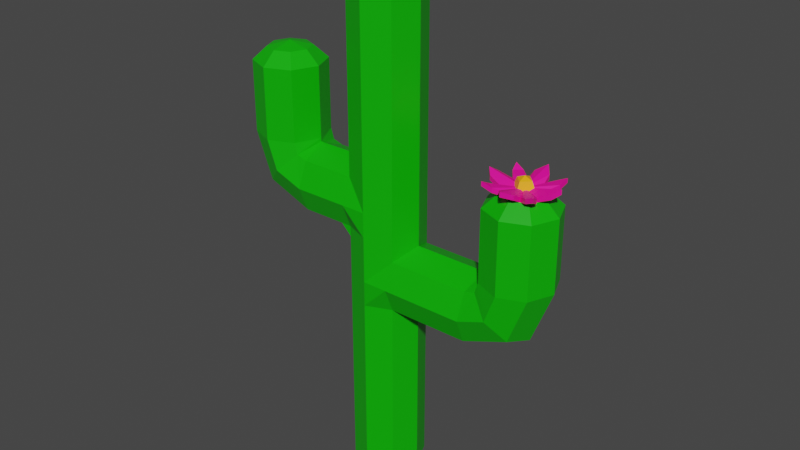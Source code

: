 # Source: cacti3.blend  (saved by Blender 2.83.19; exported with 4.5.12 LTS)
import bpy
from mathutils import Matrix  # noqa: F401  (used for matrix-valued properties, if any)

bpy.ops.wm.read_factory_settings(use_empty=True)
scene = bpy.context.scene
scene.name = 'Scene'

# ---- collections
col_collection = bpy.data.collections.new('Collection'); scene.collection.children.link(col_collection)

# ---- materials (node trees are filled in below, after node groups)
mat_material = bpy.data.materials.new('Material')
mat_material.alpha_threshold = 0.0
mat_material.use_transparent_shadow = False
mat_material.line_color = (0.0, 0.0, 0.0, 1.0)
mat_flowerleaves = bpy.data.materials.new('FlowerLeaves')
mat_flowerleaves.use_transparent_shadow = False
mat_flowerstem = bpy.data.materials.new('FlowerStem')
mat_flowerstem.use_transparent_shadow = False

# ---- material node trees
mat_material.use_nodes = True; mat_material.node_tree.nodes.clear()
_N = mat_material.node_tree.nodes; _L = mat_material.node_tree.links
n0 = _N.new('ShaderNodeOutputMaterial'); n0.name = 'Material Output'; n0.location = (300, 300)
n1 = _N.new('ShaderNodeBsdfPrincipled'); n1.name = 'Principled BSDF'; n1.location = (10, 300)
n1.distribution = 'GGX'
n1.subsurface_method = 'BURLEY'
n1.inputs[0].default_value = (0.003035, 0.4508, 0.0, 1.0)
n1.inputs[2].default_value = 0.4
n1.inputs[3].default_value = 1.45
n1.inputs[27].default_value = (0.0, 0.0, 0.0, 1.0)
n1.inputs[28].default_value = 1.0
_L.new(n1.outputs[0], n0.inputs[0])
n0.is_active_output = True
mat_flowerleaves.use_nodes = True; mat_flowerleaves.node_tree.nodes.clear()
_N = mat_flowerleaves.node_tree.nodes; _L = mat_flowerleaves.node_tree.links
n0 = _N.new('ShaderNodeBsdfPrincipled'); n0.name = 'Principled BSDF'; n0.location = (10, 300)
n0.distribution = 'GGX'
n0.subsurface_method = 'BURLEY'
n0.inputs[0].default_value = (1.0, 0.0009105, 0.305, 1.0)
n0.inputs[3].default_value = 1.45
n0.inputs[27].default_value = (0.0, 0.0, 0.0, 1.0)
n0.inputs[28].default_value = 1.0
n1 = _N.new('ShaderNodeOutputMaterial'); n1.name = 'Material Output'; n1.location = (300, 300)
_L.new(n0.outputs[0], n1.inputs[0])
n1.is_active_output = True
mat_flowerstem.use_nodes = True; mat_flowerstem.node_tree.nodes.clear()
_N = mat_flowerstem.node_tree.nodes; _L = mat_flowerstem.node_tree.links
n0 = _N.new('ShaderNodeBsdfPrincipled'); n0.name = 'Principled BSDF'; n0.location = (10, 300)
n0.distribution = 'GGX'
n0.subsurface_method = 'BURLEY'
n0.inputs[0].default_value = (1.0, 0.4072, 0.003035, 1.0)
n0.inputs[3].default_value = 1.45
n0.inputs[27].default_value = (0.0, 0.0, 0.0, 1.0)
n0.inputs[28].default_value = 1.0
n1 = _N.new('ShaderNodeOutputMaterial'); n1.name = 'Material Output'; n1.location = (300, 300)
_L.new(n0.outputs[0], n1.inputs[0])
n1.is_active_output = True

# ---- world
world_world = bpy.data.worlds.new('World'); scene.world = world_world
world_world.use_nodes = True; world_world.node_tree.nodes.clear()
_N = world_world.node_tree.nodes; _L = world_world.node_tree.links
n0 = _N.new('ShaderNodeOutputWorld'); n0.name = 'World Output'; n0.location = (300, 300)
n1 = _N.new('ShaderNodeBackground'); n1.name = 'Background'; n1.location = (10, 300)
n1.inputs[0].default_value = (0.05088, 0.05088, 0.05088, 1.0)
_L.new(n1.outputs[0], n0.inputs[0])
n0.is_active_output = True
world_world.color = (0.05088, 0.05088, 0.05088)
world_world.use_sun_shadow = False
world_world.sun_shadow_jitter_overblur = 0.0

# ---- meshes
me_circle = bpy.data.meshes.new('Circle')
me_circle.from_pydata([(0.0, 1.0, 0.0), (-0.7071, 0.7071, 0.0), (-1.0, -4.371e-08, 0.0), (-0.7071, -0.7071, 0.0), (8.742e-08, -1.0, 0.0), (0.7071, -0.7071, 0.0), (1.0, 1.192e-08, 0.0), (0.7071, 0.7071, 0.0), (-1.0, -4.371e-08, 5.0), (-0.7071, -0.7071, 5.0), (8.742e-08, -1.0, 5.0), (0.0, 1.0, 7.0), (-0.7071, -0.7071, 7.0), (8.742e-08, -1.0, 7.0), (0.7071, 0.7071, 7.0), (-0.7071, 0.7071, 5.0), (-1.748e-07, 1.0, 5.0), (1.0, -1.781e-07, 7.0), (0.7071, 0.7071, 5.0), (1.0, 1.311e-07, 5.0), (0.7071, -0.7071, 5.0), (3.0, -0.7071, 5.293), (-1.0, 1.0, 8.0), (-1.0, 0.7071, 8.707), (-1.0, -1.781e-07, 9.0), (-1.0, -0.7071, 8.707), (-1.0, -1.0, 8.0), (-1.0, -0.7071, 7.293), (-1.0, 0.7071, 7.293), (0.0, 1.0, 9.0), (-0.7071, 0.7071, 9.0), (-0.7071, -0.7071, 9.0), (8.742e-08, -1.0, 9.0), (0.7071, -0.7071, 9.0), (1.0, 1.192e-08, 9.0), (0.7071, 0.7071, 9.0), (0.0, 1.0, 14.0), (-0.7071, 0.7071, 14.0), (-1.0, -4.371e-08, 14.0), (-0.7071, -0.7071, 14.0), (8.742e-08, -1.0, 14.0), (0.7071, -0.7071, 14.0), (1.0, 1.192e-08, 14.0), (0.7071, 0.7071, 14.0), (2.98e-09, 0.6, 14.36), (-0.4243, 0.4243, 14.36), (-0.6, -2.623e-08, 14.36), (-0.4243, -0.4243, 14.36), (5.543e-08, -0.6, 14.36), (0.4243, -0.4243, 14.36), (0.6, 7.155e-09, 14.36), (0.4243, 0.4243, 14.36), (2.608e-08, 0.0, 14.5), (-0.7071, -0.9982, 8.0), (1.0, -8.307e-08, 8.0), (-0.7071, 0.9982, 8.0), (0.0, 1.0, 8.0), (0.7071, 0.7071, 8.0), (0.7071, -0.7071, 8.0), (8.742e-08, -1.0, 8.0), (-0.7071, -0.71, 8.704), (1.0, -3.557e-08, 8.704), (-0.7071, 0.71, 8.704), (0.7071, 0.7071, 8.704), (0.0, 1.0, 8.704), (0.7071, -0.7071, 8.704), (8.742e-08, -1.0, 8.704), (0.7071, -0.7071, 7.292), (0.0, 1.0, 7.292), (0.7071, 0.7071, 7.292), (1.0, -1.504e-07, 7.292), (-0.7071, -0.7074, 7.292), (-0.7071, 0.7074, 7.292), (8.742e-08, -1.0, 7.292), (3.0, 0.7071, 5.293), (3.0, 1.0, 6.0), (1.0, -1.0, 6.0), (1.0, -0.7071, 6.707), (3.0, 0.7071, 6.707), (1.0, 0.7071, 6.707), (1.0, 1.0, 6.0), (1.0, 0.7071, 5.293), (1.0, -0.7071, 5.293), (3.0, -0.7071, 6.707), (0.7071, -0.7071, 7.0), (3.0, -1.0, 6.0), (3.0, 1.311e-07, 5.0), (-0.7071, 0.7071, 7.0), (-1.0, -9.935e-08, 7.0), (3.0, -1.781e-07, 7.0), (0.7071, 0.9982, 6.0), (-1.0, -4.35e-09, 6.0), (0.7071, -0.9982, 6.0), (8.742e-08, -1.0, 6.0), (-0.7071, -0.7071, 6.0), (-0.7071, 0.7071, 6.0), (-1.748e-07, 1.0, 6.0), (0.7071, 0.71, 6.704), (-1.0, -5.185e-08, 6.704), (0.7071, -0.71, 6.704), (-0.7071, -0.7071, 6.704), (8.742e-08, -1.0, 6.704), (-0.7071, 0.7071, 6.704), (-1.748e-07, 1.0, 6.704), (-0.7071, 0.7071, 5.292), (8.742e-08, -1.0, 5.292), (-0.7071, -0.7071, 5.292), (-1.0, 6.294e-08, 5.292), (0.7071, 0.7074, 5.292), (0.7071, -0.7074, 5.292), (-1.748e-07, 1.0, 5.292), (4.3, -0.7071, 5.8), (4.3, 0.7071, 5.8), (3.8, 1.0, 6.3), (3.3, 0.7071, 6.8), (3.3, -0.7071, 6.8), (3.8, -1.0, 6.3), (4.507, 9.178e-08, 5.593), (3.093, -1.387e-07, 7.007), (4.807, -0.7071, 7.1), (4.807, 0.7071, 7.1), (4.1, 1.0, 7.1), (3.393, 0.7071, 7.1), (3.393, -0.7071, 7.1), (4.1, -1.0, 7.1), (5.1, -3.225e-09, 7.1), (3.1, -4.371e-08, 7.1), (4.807, -0.7071, 9.1), (3.393, -0.7071, 9.1), (5.1, -3.225e-09, 9.1), (4.1, 1.0, 9.1), (3.393, 0.7071, 9.1), (3.1, -4.371e-08, 9.1), (4.1, -1.0, 9.1), (4.807, 0.7071, 9.1), (4.1, 0.6, 9.465), (3.676, 0.4243, 9.465), (3.5, -2.623e-08, 9.465), (3.676, -0.4243, 9.465), (4.1, -0.6, 9.465), (4.524, -0.4243, 9.465), (4.7, 7.155e-09, 9.465), (4.524, 0.4243, 9.465), (4.1, 0.0, 9.604), (-2.246, -0.7071, 7.293), (-2.246, 0.7071, 7.293), (-2.246, 1.0, 8.0), (-2.246, 0.7071, 8.707), (-2.246, -0.7071, 8.707), (-2.246, -1.0, 8.0), (-2.246, 1.311e-07, 7.0), (-2.246, -1.781e-07, 9.0), (-3.546, -0.7071, 7.8), (-3.546, 0.7071, 7.8), (-3.046, 1.0, 8.3), (-2.546, 0.7071, 8.8), (-2.546, -0.7071, 8.8), (-3.046, -1.0, 8.3), (-3.753, 9.178e-08, 7.593), (-2.339, -1.387e-07, 9.007), (-4.053, -0.7071, 9.1), (-4.053, 0.7071, 9.1), (-3.346, 1.0, 9.1), (-2.639, 0.7071, 9.1), (-2.639, -0.7071, 9.1), (-3.346, -1.0, 9.1), (-4.346, -3.225e-09, 9.1), (-2.346, -4.371e-08, 9.1), (-4.053, -0.7071, 11.1), (-2.639, -0.7071, 11.1), (-4.346, -3.225e-09, 11.1), (-3.346, 1.0, 11.1), (-2.639, 0.7071, 11.1), (-2.346, -4.371e-08, 11.1), (-3.346, -1.0, 11.1), (-4.053, 0.7071, 11.1), (-3.346, 0.6, 11.46), (-2.922, 0.4243, 11.46), (-2.746, -2.623e-08, 11.46), (-2.922, -0.4243, 11.46), (-3.346, -0.6, 11.46), (-3.771, -0.4243, 11.46), (-3.946, 7.155e-09, 11.46), (-3.771, 0.4243, 11.46), (-3.346, 0.0, 11.6)], [], [(4, 10, 9, 3), (2, 8, 15, 1), (7, 18, 19, 6), (5, 20, 10, 4), (3, 9, 8, 2), (1, 15, 16, 0), (0, 16, 18, 7), (6, 19, 20, 5), (35, 43, 42, 34), (33, 41, 40, 32), (31, 39, 38, 24), (30, 37, 36, 29), (29, 36, 43, 35), (34, 42, 41, 33), (32, 40, 39, 31), (24, 38, 37, 30), (37, 45, 44, 36), (36, 44, 51, 43), (42, 50, 49, 41), (40, 48, 47, 39), (38, 46, 45, 37), (43, 51, 50, 42), (41, 49, 48, 40), (39, 47, 46, 38), (51, 52, 50), (49, 52, 48), (47, 52, 46), (45, 52, 44), (44, 52, 51), (50, 52, 49), (48, 52, 47), (46, 52, 45), (63, 57, 56, 64), (67, 70, 54, 58), (69, 14, 11, 68), (71, 12, 13, 73), (56, 55, 62, 64), (65, 61, 34, 33), (66, 59, 58, 65), (68, 72, 55, 56), (73, 13, 84, 67), (70, 69, 57, 54), (61, 63, 35, 34), (60, 53, 59, 66), (64, 62, 30, 29), (31, 60, 66, 32), (54, 57, 63, 61), (32, 66, 65, 33), (58, 54, 61, 65), (35, 63, 64, 29), (17, 14, 69, 70), (59, 73, 67, 58), (11, 87, 72, 68), (53, 71, 73, 59), (57, 69, 68, 56), (84, 17, 70, 67), (24, 30, 62), (24, 62, 23), (24, 25, 60), (24, 60, 31), (107, 106, 94, 91), (60, 25, 26, 53), (110, 16, 15, 104), (105, 109, 92, 93), (103, 96, 95, 102), (102, 98, 88, 87), (22, 55, 72, 28), (100, 94, 93, 101), (104, 107, 91, 95), (106, 9, 10, 105), (71, 27, 12), (12, 27, 88), (62, 55, 22, 23), (53, 26, 27, 71), (108, 18, 16, 110), (93, 92, 99, 101), (88, 28, 72), (88, 72, 87), (98, 100, 12, 88), (97, 90, 96, 103), (101, 99, 84, 13), (14, 97, 103, 11), (91, 94, 100, 98), (11, 103, 102, 87), (95, 91, 98, 102), (12, 100, 101, 13), (8, 9, 106, 107), (96, 110, 104, 95), (10, 20, 109, 105), (90, 108, 110, 96), (94, 106, 105, 93), (15, 8, 107, 104), (17, 84, 99), (17, 99, 77), (17, 79, 97), (17, 97, 14), (97, 79, 80, 90), (76, 92, 109, 82), (108, 81, 18), (18, 81, 19), (99, 92, 76, 77), (90, 80, 81, 108), (19, 82, 109), (19, 109, 20), (81, 74, 86, 19), (82, 21, 85, 76), (76, 85, 83, 77), (77, 83, 89, 17), (19, 86, 21, 82), (17, 89, 78, 79), (79, 78, 75, 80), (80, 75, 74, 81), (75, 113, 112, 74), (89, 118, 114, 78), (86, 117, 111, 21), (85, 116, 115, 83), (78, 114, 113, 75), (21, 111, 116, 85), (74, 112, 117, 86), (83, 115, 118, 89), (116, 124, 123, 115), (111, 119, 124, 116), (117, 125, 119, 111), (115, 123, 126, 118), (114, 122, 121, 113), (113, 121, 120, 112), (112, 120, 125, 117), (118, 126, 122, 114), (121, 130, 134, 120), (120, 134, 129, 125), (126, 132, 131, 122), (124, 133, 128, 123), (119, 127, 133, 124), (125, 129, 127, 119), (123, 128, 132, 126), (122, 131, 130, 121), (131, 136, 135, 130), (130, 135, 142, 134), (129, 141, 140, 127), (133, 139, 138, 128), (132, 137, 136, 131), (134, 142, 141, 129), (127, 140, 139, 133), (128, 138, 137, 132), (142, 143, 141), (140, 143, 139), (138, 143, 137), (136, 143, 135), (135, 143, 142), (141, 143, 140), (139, 143, 138), (137, 143, 136), (146, 145, 153, 154), (151, 147, 155, 159), (150, 144, 152, 158), (149, 148, 156, 157), (147, 146, 154, 155), (144, 149, 157, 152), (145, 150, 158, 153), (148, 151, 159, 156), (157, 156, 164, 165), (152, 157, 165, 160), (158, 152, 160, 166), (156, 159, 167, 164), (155, 154, 162, 163), (154, 153, 161, 162), (153, 158, 166, 161), (159, 155, 163, 167), (162, 161, 175, 171), (161, 166, 170, 175), (167, 163, 172, 173), (165, 164, 169, 174), (160, 165, 174, 168), (166, 160, 168, 170), (164, 167, 173, 169), (163, 162, 171, 172), (172, 171, 176, 177), (171, 175, 183, 176), (170, 168, 181, 182), (174, 169, 179, 180), (173, 172, 177, 178), (175, 170, 182, 183), (168, 174, 180, 181), (169, 173, 178, 179), (183, 182, 184), (181, 180, 184), (179, 178, 184), (177, 176, 184), (176, 183, 184), (182, 181, 184), (180, 179, 184), (178, 177, 184), (22, 28, 145, 146), (28, 88, 150, 145), (27, 28, 88), (88, 27, 144, 150), (25, 148, 149, 26), (147, 151, 24, 23), (22, 146, 147, 23), (149, 144, 27, 26), (151, 148, 25, 24)])
_uv = me_circle.uv_layers.new(name='UVMap')
_uv.uv.foreach_set('vector', [0.0, 0.0, 0.0, 0.0, 0.0, 0.0, 0.0, 0.0, 0.0, 0.0, 0.0, 0.0, 0.0, 0.0, 0.0, 0.0, 0.0, 0.0, 0.0, 0.0, 0.0, 0.0, 0.0, 0.0, 0.0, 0.0, 0.0, 0.0, 0.0, 0.0, 0.0, 0.0, 0.0, 0.0, 0.0, 0.0, 0.0, 0.0, 0.0, 0.0, 0.0, 0.0, 0.0, 0.0, 0.0, 0.0, 0.0, 0.0, 0.0, 0.0, 0.0, 0.0, 0.0, 0.0, 0.0, 0.0, 0.0, 0.0, 0.0, 0.0, 0.0, 0.0, 0.0, 0.0, 0.0, 0.0, 0.0, 0.0, 0.0, 0.0, 0.0, 0.0, 0.0, 0.0, 0.0, 0.0, 0.0, 0.0, 0.0, 0.0, 0.0, 0.0, 0.0, 0.0, 0.0, 0.0, 0.0, 0.0, 0.0, 0.0, 0.0, 0.0, 0.0, 0.0, 0.0, 0.0, 0.0, 0.0, 0.0, 0.0, 0.0, 0.0, 0.0, 0.0, 0.0, 0.0, 0.0, 0.0, 0.0, 0.0, 0.0, 0.0, 0.0, 0.0, 0.0, 0.0, 0.0, 0.0, 0.0, 0.0, 0.0, 0.0, 0.0, 0.0, 0.0, 0.0, 0.0, 0.0, 0.0, 0.0, 0.0, 0.0, 0.0, 0.0, 0.0, 0.0, 0.0, 0.0, 0.0, 0.0, 0.0, 0.0, 0.0, 0.0, 0.0, 0.0, 0.0, 0.0, 0.0, 0.0, 0.0, 0.0, 0.0, 0.0, 0.0, 0.0, 0.0, 0.0, 0.0, 0.0, 0.0, 0.0, 0.0, 0.0, 0.0, 0.0, 0.0, 0.0, 0.0, 0.0, 0.0, 0.0, 0.0, 0.0, 0.0, 0.0, 0.0, 0.0, 0.0, 0.0, 0.0, 0.0, 0.0, 0.0, 0.0, 0.0, 0.0, 0.0, 0.0, 0.0, 0.0, 0.0, 0.0, 0.0, 0.0, 0.0, 0.0, 0.0, 0.0, 0.0, 0.0, 0.0, 0.0, 0.0, 0.0, 0.0, 0.0, 0.0, 0.0, 0.0, 0.0, 0.0, 0.0, 0.0, 0.0, 0.0, 0.0, 0.0, 0.0, 0.0, 0.0, 0.0, 0.0, 0.0, 0.0, 0.0, 0.0, 0.0, 0.0, 0.0, 0.0, 0.0, 0.0, 0.0, 0.0, 0.0, 0.0, 0.0, 0.0, 0.0, 0.0, 0.0, 0.0, 0.0, 0.0, 0.0, 0.0, 0.0, 0.0, 0.0, 0.0, 0.0, 0.0, 0.0, 0.0, 0.0, 0.0, 0.0, 0.0, 0.0, 0.0, 0.0, 0.0, 0.0, 0.0, 0.0, 0.0, 0.0, 0.0, 0.0, 0.0, 0.0, 0.0, 0.0, 0.0, 0.0, 0.0, 0.0, 0.0, 0.0, 0.0, 0.0, 0.0, 0.0, 0.0, 0.0, 0.0, 0.0, 0.0, 0.0, 0.0, 0.0, 0.0, 0.0, 0.0, 0.0, 0.0, 0.0, 0.0, 0.0, 0.0, 0.0, 0.0, 0.0, 0.0, 0.0, 0.0, 0.0, 0.0, 0.0, 0.0, 0.0, 0.0, 0.0, 0.0, 0.0, 0.0, 0.0, 0.0, 0.0, 0.0, 0.0, 0.0, 0.0, 0.0, 0.0, 0.0, 0.0, 0.0, 0.0, 0.0, 0.0, 0.0, 0.0, 0.0, 0.0, 0.0, 0.0, 0.0, 0.0, 0.0, 0.0, 0.0, 0.0, 0.0, 0.0, 0.0, 0.0, 0.0, 0.0, 0.0, 0.0, 0.0, 0.0, 0.0, 0.0, 0.0, 0.0, 0.0, 0.0, 0.0, 0.0, 0.0, 0.0, 0.0, 0.0, 0.0, 0.0, 0.0, 0.0, 0.0, 0.0, 0.0, 0.0, 0.0, 0.0, 0.0, 0.0, 0.0, 0.0, 0.0, 0.0, 0.0, 0.0, 0.0, 0.0, 0.0, 0.0, 0.0, 0.0, 0.0, 0.0, 0.0, 0.0, 0.0, 0.0, 0.0, 0.0, 0.0, 0.0, 0.0, 0.0, 0.0, 0.0, 0.0, 0.0, 0.0, 0.0, 0.0, 0.0, 0.0, 0.0, 0.0, 0.0, 0.0, 0.0, 0.0, 0.0, 0.0, 0.0, 0.0, 0.0, 0.0, 0.0, 0.0, 0.0, 0.0, 0.0, 0.0, 0.0, 0.0, 0.0, 0.0, 0.0, 0.0, 0.0, 0.0, 0.0, 0.0, 0.0, 0.0, 0.0, 0.0, 0.0, 0.0, 0.0, 0.0, 0.0, 0.0, 0.0, 0.0, 0.0, 0.0, 0.0, 0.0, 0.0, 0.0, 0.0, 0.0, 0.0, 0.0, 0.0, 0.0, 0.0, 0.0, 0.0, 0.0, 0.0, 0.0, 0.0, 0.0, 0.0, 0.0, 0.0, 0.0, 0.0, 0.0, 0.0, 0.0, 0.0, 0.0, 0.0, 0.0, 0.0, 0.0, 0.0, 0.0, 0.0, 0.0, 0.0, 0.0, 0.0, 0.0, 0.0, 0.0, 0.0, 0.0, 0.0, 0.0, 0.0, 0.0, 0.0, 0.0, 0.0, 0.0, 0.0, 0.0, 0.0, 0.0, 0.0, 0.0, 0.0, 0.0, 0.0, 0.0, 0.0, 0.0, 0.0, 0.0, 0.0, 0.0, 0.0, 0.0, 0.0, 0.0, 0.0, 0.0, 0.0, 0.0, 0.0, 0.0, 0.0, 0.0, 0.0, 0.0, 0.0, 0.0, 0.0, 0.0, 0.0, 0.0, 0.0, 0.0, 0.0, 0.0, 0.0, 0.0, 0.0, 0.0, 0.0, 0.0, 0.0, 0.0, 0.0, 0.0, 0.0, 0.0, 0.0, 0.0, 0.0, 0.0, 0.0, 0.0, 0.0, 0.0, 0.0, 0.0, 0.0, 0.0, 0.0, 0.0, 0.0, 0.0, 0.0, 0.0, 0.0, 0.0, 0.0, 0.0, 0.0, 0.0, 0.0, 0.0, 0.0, 0.0, 0.0, 0.0, 0.0, 0.0, 0.0, 0.0, 0.0, 0.0, 0.0, 0.0, 0.0, 0.0, 0.0, 0.0, 0.0, 0.0, 0.0, 0.0, 0.0, 0.0, 0.0, 0.0, 0.0, 0.0, 0.0, 0.0, 0.0, 0.0, 0.0, 0.0, 0.0, 0.0, 0.0, 0.0, 0.0, 0.0, 0.0, 0.0, 0.0, 0.0, 0.0, 0.0, 0.0, 0.0, 0.0, 0.0, 0.0, 0.0, 0.0, 0.0, 0.0, 0.0, 0.0, 0.0, 0.0, 0.0, 0.0, 0.0, 0.0, 0.0, 0.0, 0.0, 0.0, 0.0, 0.0, 0.0, 0.0, 0.0, 0.0, 0.0, 0.0, 0.0, 0.0, 0.0, 0.0, 0.0, 0.0, 0.0, 0.0, 0.0, 0.0, 0.0, 0.0, 0.0, 0.0, 0.0, 0.0, 0.0, 0.0, 0.0, 0.0, 0.0, 0.0, 0.0, 0.0, 0.0, 0.0, 0.0, 0.0, 0.0, 0.0, 0.0, 0.0, 0.0, 0.0, 0.0, 0.0, 0.0, 0.0, 0.0, 0.0, 0.0, 0.0, 0.0, 0.0, 0.0, 0.0, 0.0, 0.0, 0.0, 0.0, 0.0, 0.0, 0.0, 0.0, 0.0, 0.0, 0.0, 0.0, 0.0, 0.0, 0.0, 0.0, 0.0, 0.0, 0.0, 0.0, 0.0, 0.0, 0.0, 0.0, 0.0, 0.0, 0.0, 0.0, 0.0, 0.0, 0.0, 0.0, 0.0, 0.0, 0.0, 0.0, 0.0, 0.0, 0.0, 0.0, 0.0, 0.0, 0.0, 0.0, 0.0, 0.0, 0.0, 0.0, 0.0, 0.0, 0.0, 0.0, 0.0, 0.0, 0.0, 0.0, 0.0, 0.0, 0.0, 0.0, 0.0, 0.0, 0.0, 0.0, 0.0, 0.0, 0.0, 0.0, 0.0, 0.0, 0.0, 0.0, 0.0, 0.0, 0.0, 0.0, 0.0, 0.0, 0.0, 0.0, 0.0, 0.0, 0.0, 0.0, 0.0, 0.0, 0.0, 0.0, 0.0, 0.0, 0.0, 0.0, 0.0, 0.0, 0.0, 0.0, 0.0, 0.0, 0.0, 0.0, 0.0, 0.0, 0.0, 0.0, 0.0, 0.0, 0.0, 0.0, 0.0, 0.0, 0.0, 0.0, 0.0, 0.0, 0.0, 0.0, 0.0, 0.0, 0.0, 0.0, 0.0, 0.0, 0.0, 0.0, 0.0, 0.0, 0.0, 0.0, 0.0, 0.0, 0.0, 0.0, 0.0, 0.0, 0.0, 0.0, 0.0, 0.0, 0.0, 0.0, 0.0, 0.0, 0.0, 0.0, 0.0, 0.0, 0.0, 0.0, 0.0, 0.0, 0.0, 0.0, 0.0, 0.0, 0.0, 0.0, 0.0, 0.0, 0.0, 0.0, 0.0, 0.0, 0.0, 0.0, 0.0, 0.0, 0.0, 0.0, 0.0, 0.0, 0.0, 0.0, 0.0, 0.0, 0.0, 0.0, 0.0, 0.0, 0.0, 0.0, 0.0, 0.0, 0.0, 0.0, 0.0, 0.0, 0.0, 0.0, 0.0, 0.0, 0.0, 0.0, 0.0, 0.0, 0.0, 0.0, 0.0, 0.0, 0.0, 0.0, 0.0, 0.0, 0.0, 0.0, 0.0, 0.0, 0.0, 0.0, 0.0, 0.0, 0.0, 0.0, 0.0, 0.0, 0.0, 0.0, 0.0, 0.0, 0.0, 0.0, 0.0, 0.0, 0.0, 0.0, 0.0, 0.0, 0.0, 0.0, 0.0, 0.0, 0.0, 0.0, 0.0, 0.0, 0.0, 0.0, 0.0, 0.0, 0.0, 0.0, 0.0, 0.0, 0.0, 0.0, 0.0, 0.0, 0.0, 0.0, 0.0, 0.0, 0.0, 0.0, 0.0, 0.0, 0.0, 0.0, 0.0, 0.0, 0.0, 0.0, 0.0, 0.0, 0.0, 0.0, 0.0, 0.0, 0.0, 0.0, 0.0, 0.0, 0.0, 0.0, 0.0, 0.0, 0.0, 0.0, 0.0, 0.0, 0.0, 0.0, 0.0, 0.0, 0.0, 0.0, 0.0, 0.0, 0.0, 0.0, 0.0, 0.0, 0.0, 0.0, 0.0, 0.0, 0.0, 0.0, 0.0, 0.0, 0.0, 0.0, 0.0, 0.0, 0.0, 0.0, 0.0, 0.0, 0.0, 0.0, 0.0, 0.0, 0.0, 0.0, 0.0, 0.0, 0.0, 0.0, 0.0, 0.0, 0.0, 0.0, 0.0, 0.0, 0.0, 0.0, 0.0, 0.0, 0.0, 0.0, 0.0, 0.0, 0.0, 0.0, 0.0, 0.0, 0.0, 0.0, 0.0, 0.0, 0.0, 0.0, 0.0, 0.0, 0.0, 0.0, 0.0, 0.0, 0.0, 0.0, 0.0, 0.0, 0.0, 0.0, 0.0, 0.0, 0.0, 0.0, 0.0, 0.0, 0.0, 0.0, 0.0, 0.0, 0.0, 0.0, 0.0, 0.0, 0.0, 0.0, 0.0, 0.0, 0.0, 0.0, 0.0, 0.0, 0.0, 0.0, 0.0, 0.0, 0.0, 0.0, 0.0, 0.0, 0.0, 0.0, 0.0, 0.0, 0.0, 0.0, 0.0, 0.0, 0.0, 0.0, 0.0, 0.0, 0.0, 0.0, 0.0, 0.0, 0.0, 0.0, 0.0, 0.0, 0.0, 0.0, 0.0, 0.0, 0.0, 0.0, 0.0, 0.0, 0.0, 0.0, 0.0, 0.0, 0.0, 0.0, 0.0, 0.0, 0.0, 0.0, 0.0, 0.0, 0.0, 0.0, 0.0, 0.0, 0.0, 0.0, 0.0, 0.0, 0.0, 0.0, 0.0, 0.0, 0.0, 0.0, 0.0, 0.0, 0.0, 0.0, 0.0, 0.0, 0.0, 0.0, 0.0, 0.0, 0.0, 0.0, 0.0, 0.0, 0.0, 0.0, 0.0, 0.0, 0.0, 0.0, 0.0, 0.0, 0.0, 0.0, 0.0, 0.0, 0.0, 0.0, 0.0, 0.0, 0.0, 0.0, 0.0, 0.0, 0.0, 0.0, 0.0, 0.0, 0.0, 0.0, 0.0, 0.0, 0.0, 0.0, 0.0, 0.0, 0.0, 0.0, 0.0, 0.0, 0.0, 0.0, 0.0, 0.0, 0.0, 0.0, 0.0, 0.0, 0.0, 0.0, 0.0, 0.0, 0.0, 0.0, 0.0, 0.0, 0.0, 0.0, 0.0, 0.0, 0.0, 0.0, 0.0, 0.0, 0.0, 0.0, 0.0, 0.0, 0.0, 0.0, 0.0, 0.0, 0.0, 0.0, 0.0, 0.0, 0.0, 0.0, 0.0, 0.0, 0.0, 0.0, 0.0, 0.0, 0.0, 0.0, 0.0, 0.0, 0.0, 0.0, 0.0, 0.0, 0.0, 0.0, 0.0, 0.0, 0.0, 0.0, 0.0, 0.0, 0.0, 0.0, 0.0, 0.0, 0.0, 0.0, 0.0, 0.0, 0.0, 0.0, 0.0, 0.0, 0.0, 0.0, 0.0, 0.0, 0.0, 0.0, 0.0, 0.0, 0.0, 0.0, 0.0, 0.0, 0.0, 0.0, 0.0, 0.0, 0.0, 0.0, 0.0, 0.0, 0.0, 0.0, 0.0, 0.0, 0.0, 0.0, 0.0, 0.0, 0.0, 0.0, 0.0, 0.0, 0.0, 0.0, 0.0, 0.0, 0.0, 0.0, 0.0, 0.0, 0.0, 0.0, 0.0, 0.0, 0.0, 0.0, 0.0, 0.0, 0.0, 0.0, 0.0, 0.0, 0.0, 0.0, 0.0, 0.0, 0.0, 0.0, 0.0, 0.0, 0.0, 0.0, 0.0, 0.0, 0.0, 0.0, 0.0, 0.0, 0.0, 0.0, 0.0, 0.0, 0.0, 0.0, 0.0, 0.0, 0.0, 0.0, 0.0, 0.0, 0.0, 0.0, 0.0, 0.0, 0.0, 0.0, 0.0, 0.0, 0.0, 0.0, 0.0, 0.0, 0.0, 0.0, 0.0, 0.0, 0.0, 0.0, 0.0, 0.0, 0.0, 0.0, 0.0, 0.0, 0.0, 0.0, 0.0, 0.0, 0.0, 0.0, 0.0, 0.0, 0.0, 0.0, 0.0, 0.0, 0.0, 0.0, 0.0, 0.0, 0.0, 0.0, 0.0, 0.0, 0.0, 0.0, 0.0, 0.0, 0.0, 0.0, 0.0, 0.0, 0.0, 0.0, 0.0, 0.0, 0.0, 0.0, 0.0, 0.0, 0.0, 0.0, 0.0, 0.0, 0.0, 0.0, 0.0, 0.0, 0.0, 0.0, 0.0, 0.0, 0.0, 0.0, 0.0, 0.0, 0.0, 0.0, 0.0, 0.0, 0.0, 0.0, 0.0, 0.0, 0.0, 0.0, 0.0, 0.0, 0.0, 0.0, 0.0, 0.0, 0.0, 0.0, 0.0, 0.0, 0.0, 0.0, 0.0, 0.0, 0.0, 0.0, 0.0, 0.0, 0.0, 0.0, 0.0, 0.0, 0.0, 0.0, 0.0, 0.0, 0.0, 0.0, 0.0, 0.0, 0.0, 0.0, 0.0, 0.0, 0.0, 0.0, 0.0, 0.0, 0.0, 0.0, 0.0, 0.0, 0.0, 0.0, 0.0, 0.0, 0.0, 0.0, 0.0, 0.0, 0.0, 0.0, 0.0, 0.0, 0.0, 0.0, 0.0, 0.0, 0.0, 0.0, 0.0, 0.0, 0.0, 0.0, 0.0, 0.0, 0.0, 0.0, 0.0, 0.0, 0.0, 0.0, 0.0, 0.0, 0.0, 0.0, 0.0, 0.0, 0.0, 0.0, 0.0, 0.0, 0.0, 0.0, 0.0, 0.0, 0.0, 0.0, 0.0, 0.0, 0.0, 0.0, 0.0, 0.0, 0.0, 0.0, 0.0, 0.0, 0.0, 0.0])
me_circle.materials.append(mat_material)
me_circle.use_remesh_fix_poles = True
me_circle.use_remesh_preserve_attributes = False
me_circle.use_mirror_vertex_groups = False
me_circle.update()
me_cube = bpy.data.meshes.new('Cube')
me_cube.from_pydata([(1.0, 0.0, 14.74), (1.0, 0.0, 14.61), (0.0, -1.0, 14.61), (0.0, -1.0, 14.74), (0.0, 0.0, 14.49), (0.0, 0.0, 14.36), (0.847, -0.1758, 14.49), (0.847, -0.1758, 14.62), (0.5013, -0.2594, 14.49), (0.5013, -0.2594, 14.36), (0.6609, -0.4797, 14.45), (0.6609, -0.4797, 14.58), (0.714, -0.7076, 14.69), (0.714, -0.7076, 14.57), (0.4596, -0.6468, 14.45), (0.4596, -0.6468, 14.58), (0.2317, -0.4873, 14.49), (0.2317, -0.4873, 14.36), (0.2051, -0.7303, 14.49), (0.2051, -0.7303, 14.62), (0.0, -1.0, 14.74), (0.0, -1.0, 14.61)], [], [(18, 19, 16, 17), (2, 3, 20, 21), (17, 16, 15, 14), (21, 20, 19, 18), (9, 8, 7, 6), (10, 11, 8, 9), (13, 12, 11, 10), (14, 15, 12, 13), (6, 7, 0, 1), (16, 19, 20, 3, 4), (4, 0, 7, 8), (8, 11, 12, 15, 16, 4), (6, 1, 5, 9), (5, 2, 21, 18, 17), (17, 14, 13, 10, 9, 5)])
_uv = me_cube.uv_layers.new(name='UVMap')
_uv.uv.foreach_set('vector', [0.0, 0.0, 0.0, 0.0, 0.0, 0.0, 0.0, 0.0, 0.0, 0.0, 0.0, 0.0, 0.0, 0.0, 0.0, 0.0, 0.0, 0.0, 0.0, 0.0, 0.0, 0.0, 0.0, 0.0, 0.0, 0.0, 0.0, 0.0, 0.0, 0.0, 0.0, 0.0, 0.0, 0.0, 0.0, 0.0, 0.0, 0.0, 0.0, 0.0, 0.0, 0.0, 0.0, 0.0, 0.0, 0.0, 0.0, 0.0, 0.0, 0.0, 0.0, 0.0, 0.0, 0.0, 0.0, 0.0, 0.0, 0.0, 0.0, 0.0, 0.0, 0.0, 0.0, 0.0, 0.0, 0.0, 0.0, 0.0, 0.0, 0.0, 0.0, 0.0, 0.0, 0.0, 0.0, 0.0, 0.0, 0.0, 0.0, 0.0, 0.0, 0.0, 0.0, 0.0, 0.0, 0.0, 0.0, 0.0, 0.0, 0.0, 0.0, 0.0, 0.0, 0.0, 0.0, 0.0, 0.0, 0.0, 0.0, 0.0, 0.0, 0.0, 0.0, 0.0, 0.0, 0.0, 0.0, 0.0, 0.0, 0.0, 0.0, 0.0, 0.0, 0.0, 0.0, 0.0, 0.0, 0.0, 0.0, 0.0, 0.0, 0.0, 0.0, 0.0, 0.0, 0.0, 0.0, 0.0, 0.0, 0.0, 0.0, 0.0])
me_cube.materials.append(mat_flowerleaves)
me_cube.use_remesh_fix_poles = True
me_cube.use_remesh_preserve_attributes = False
me_cube.use_mirror_vertex_groups = False
me_cube.update()
me_sphere = bpy.data.meshes.new('Sphere')
me_sphere.from_pydata([(2.213e-10, 0.3, 14.5), (2.213e-10, 0.2121, 14.29), (0.2121, -8.02e-08, 14.71), (0.3, -8.404e-08, 14.5), (0.2121, -8.02e-08, 14.29), (2.213e-10, -9.716e-08, 14.8), (-1.832e-08, -0.2121, 14.71), (-2.601e-08, -0.3, 14.5), (-1.832e-08, -0.2121, 14.29), (2.213e-10, -7.093e-08, 14.2), (-0.2121, -4.311e-08, 14.71), (-0.3, -3.159e-08, 14.5), (-0.2121, -4.311e-08, 14.29), (3.731e-08, 0.2121, 14.71)], [], [(1, 0, 3, 4), (13, 5, 2), (9, 1, 4), (0, 13, 2, 3), (9, 4, 8), (3, 2, 6, 7), (4, 3, 7, 8), (2, 5, 6), (6, 5, 10), (9, 8, 12), (7, 6, 10, 11), (8, 7, 11, 12), (12, 11, 0, 1), (10, 5, 13), (9, 12, 1), (11, 10, 13, 0)])
_uv = me_sphere.uv_layers.new(name='UVMap')
_uv.uv.foreach_set('vector', [0.75, 0.25, 0.75, 0.5, 0.5, 0.5, 0.5, 0.25, 0.75, 0.75, 0.625, 1.0, 0.5, 0.75, 0.625, 0.0, 0.75, 0.25, 0.5, 0.25, 0.75, 0.5, 0.75, 0.75, 0.5, 0.75, 0.5, 0.5, 0.375, 0.0, 0.5, 0.25, 0.25, 0.25, 0.5, 0.5, 0.5, 0.75, 0.25, 0.75, 0.25, 0.5, 0.5, 0.25, 0.5, 0.5, 0.25, 0.5, 0.25, 0.25, 0.5, 0.75, 0.375, 1.0, 0.25, 0.75, 0.25, 0.75, 0.125, 1.0, 0.0, 0.75, 0.125, 0.0, 0.25, 0.25, 0.0, 0.25, 0.25, 0.5, 0.25, 0.75, 0.0, 0.75, 0.0, 0.5, 0.25, 0.25, 0.25, 0.5, 0.0, 0.5, 0.0, 0.25, 1.0, 0.25, 1.0, 0.5, 0.75, 0.5, 0.75, 0.25, 1.0, 0.75, 0.875, 1.0, 0.75, 0.75, 0.875, 0.0, 1.0, 0.25, 0.75, 0.25, 1.0, 0.5, 1.0, 0.75, 0.75, 0.75, 0.75, 0.5])
me_sphere.materials.append(mat_flowerstem)
me_sphere.use_remesh_fix_poles = True
me_sphere.use_remesh_preserve_attributes = False
me_sphere.use_mirror_vertex_groups = False
me_sphere.update()
me_cube_001 = bpy.data.meshes.new('Cube.001')
me_cube_001.from_pydata([(1.0, 0.0, 14.74), (1.0, 0.0, 14.61), (0.0, -1.0, 14.61), (0.0, -1.0, 14.74), (0.0, 0.0, 14.49), (0.0, 0.0, 14.36), (0.847, -0.1758, 14.49), (0.847, -0.1758, 14.62), (0.5013, -0.2594, 14.49), (0.5013, -0.2594, 14.36), (0.6609, -0.4797, 14.45), (0.6609, -0.4797, 14.58), (0.714, -0.7076, 14.69), (0.714, -0.7076, 14.57), (0.4596, -0.6468, 14.45), (0.4596, -0.6468, 14.58), (0.2317, -0.4873, 14.49), (0.2317, -0.4873, 14.36), (0.2051, -0.7303, 14.49), (0.2051, -0.7303, 14.62), (0.0, -1.0, 14.74), (0.0, -1.0, 14.61)], [], [(18, 19, 16, 17), (2, 3, 20, 21), (17, 16, 15, 14), (21, 20, 19, 18), (9, 8, 7, 6), (10, 11, 8, 9), (13, 12, 11, 10), (14, 15, 12, 13), (6, 7, 0, 1), (16, 19, 20, 3, 4), (4, 0, 7, 8), (8, 11, 12, 15, 16, 4), (6, 1, 5, 9), (5, 2, 21, 18, 17), (17, 14, 13, 10, 9, 5)])
_uv = me_cube_001.uv_layers.new(name='UVMap')
_uv.uv.foreach_set('vector', [0.0, 0.0, 0.0, 0.0, 0.0, 0.0, 0.0, 0.0, 0.0, 0.0, 0.0, 0.0, 0.0, 0.0, 0.0, 0.0, 0.0, 0.0, 0.0, 0.0, 0.0, 0.0, 0.0, 0.0, 0.0, 0.0, 0.0, 0.0, 0.0, 0.0, 0.0, 0.0, 0.0, 0.0, 0.0, 0.0, 0.0, 0.0, 0.0, 0.0, 0.0, 0.0, 0.0, 0.0, 0.0, 0.0, 0.0, 0.0, 0.0, 0.0, 0.0, 0.0, 0.0, 0.0, 0.0, 0.0, 0.0, 0.0, 0.0, 0.0, 0.0, 0.0, 0.0, 0.0, 0.0, 0.0, 0.0, 0.0, 0.0, 0.0, 0.0, 0.0, 0.0, 0.0, 0.0, 0.0, 0.0, 0.0, 0.0, 0.0, 0.0, 0.0, 0.0, 0.0, 0.0, 0.0, 0.0, 0.0, 0.0, 0.0, 0.0, 0.0, 0.0, 0.0, 0.0, 0.0, 0.0, 0.0, 0.0, 0.0, 0.0, 0.0, 0.0, 0.0, 0.0, 0.0, 0.0, 0.0, 0.0, 0.0, 0.0, 0.0, 0.0, 0.0, 0.0, 0.0, 0.0, 0.0, 0.0, 0.0, 0.0, 0.0, 0.0, 0.0, 0.0, 0.0, 0.0, 0.0, 0.0, 0.0, 0.0, 0.0])
me_cube_001.materials.append(mat_flowerleaves)
me_cube_001.use_remesh_fix_poles = True
me_cube_001.use_remesh_preserve_attributes = False
me_cube_001.use_mirror_vertex_groups = False
me_cube_001.update()
me_sphere_001 = bpy.data.meshes.new('Sphere.001')
me_sphere_001.from_pydata([(2.213e-10, 0.3, 14.5), (2.213e-10, 0.2121, 14.29), (0.2121, -8.02e-08, 14.71), (0.3, -8.404e-08, 14.5), (0.2121, -8.02e-08, 14.29), (2.213e-10, -9.716e-08, 14.8), (-1.832e-08, -0.2121, 14.71), (-2.601e-08, -0.3, 14.5), (-1.832e-08, -0.2121, 14.29), (2.213e-10, -7.093e-08, 14.2), (-0.2121, -4.311e-08, 14.71), (-0.3, -3.159e-08, 14.5), (-0.2121, -4.311e-08, 14.29), (3.731e-08, 0.2121, 14.71)], [], [(1, 0, 3, 4), (13, 5, 2), (9, 1, 4), (0, 13, 2, 3), (9, 4, 8), (3, 2, 6, 7), (4, 3, 7, 8), (2, 5, 6), (6, 5, 10), (9, 8, 12), (7, 6, 10, 11), (8, 7, 11, 12), (12, 11, 0, 1), (10, 5, 13), (9, 12, 1), (11, 10, 13, 0)])
_uv = me_sphere_001.uv_layers.new(name='UVMap')
_uv.uv.foreach_set('vector', [0.75, 0.25, 0.75, 0.5, 0.5, 0.5, 0.5, 0.25, 0.75, 0.75, 0.625, 1.0, 0.5, 0.75, 0.625, 0.0, 0.75, 0.25, 0.5, 0.25, 0.75, 0.5, 0.75, 0.75, 0.5, 0.75, 0.5, 0.5, 0.375, 0.0, 0.5, 0.25, 0.25, 0.25, 0.5, 0.5, 0.5, 0.75, 0.25, 0.75, 0.25, 0.5, 0.5, 0.25, 0.5, 0.5, 0.25, 0.5, 0.25, 0.25, 0.5, 0.75, 0.375, 1.0, 0.25, 0.75, 0.25, 0.75, 0.125, 1.0, 0.0, 0.75, 0.125, 0.0, 0.25, 0.25, 0.0, 0.25, 0.25, 0.5, 0.25, 0.75, 0.0, 0.75, 0.0, 0.5, 0.25, 0.25, 0.25, 0.5, 0.0, 0.5, 0.0, 0.25, 1.0, 0.25, 1.0, 0.5, 0.75, 0.5, 0.75, 0.25, 1.0, 0.75, 0.875, 1.0, 0.75, 0.75, 0.875, 0.0, 1.0, 0.25, 0.75, 0.25, 1.0, 0.5, 1.0, 0.75, 0.75, 0.75, 0.75, 0.5])
me_sphere_001.materials.append(mat_flowerstem)
me_sphere_001.use_remesh_fix_poles = True
me_sphere_001.use_remesh_preserve_attributes = False
me_sphere_001.use_mirror_vertex_groups = False
me_sphere_001.update()

# ---- objects
ob_circle = bpy.data.objects.new('Circle', me_circle)
ob_cube = bpy.data.objects.new('Cube', me_cube)
ob_sphere = bpy.data.objects.new('Sphere', me_sphere)
ob_cube_001 = bpy.data.objects.new('Cube.001', me_cube_001)
ob_sphere_001 = bpy.data.objects.new('Sphere.001', me_sphere_001)

# ---- transforms, parenting, visibility, modifiers, constraints
ob_circle.location = (0.0, 0.0, 0.0)
ob_circle.lineart.crease_threshold = 0.0
ob_cube.location = (0.0, 0.0, 0.0)
ob_cube.lineart.crease_threshold = 0.0
_m = ob_cube.modifiers.new('Mirror', 'MIRROR')
_m.use_axis = (True, True, False)
_m.use_clip = True
ob_sphere.location = (0.0, 0.0, 0.0)
ob_sphere.lineart.crease_threshold = 0.0
ob_cube_001.location = (4.1, 0.0, -4.9)
ob_cube_001.lineart.crease_threshold = 0.0
_m = ob_cube_001.modifiers.new('Mirror', 'MIRROR')
_m.use_axis = (True, True, False)
_m.use_clip = True
ob_sphere_001.location = (4.1, 0.0, -4.9)
ob_sphere_001.lineart.crease_threshold = 0.0

# ---- collection membership
col_collection.objects.link(ob_circle)
col_collection.objects.link(ob_cube)
col_collection.objects.link(ob_sphere)
col_collection.objects.link(ob_cube_001)
col_collection.objects.link(ob_sphere_001)

# ---- scene / render settings (as saved in the file)
scene.frame_start = 1; scene.frame_end = 250; scene.frame_set(1)
scene.render.engine = 'BLENDER_EEVEE_NEXT'
scene.cycles.use_denoising = False
scene.cycles.samples = 128
scene.cycles.sampling_pattern = 'TABULATED_SOBOL'
scene.cycles.use_adaptive_sampling = False
scene.cycles.use_light_tree = False
scene.view_settings.view_transform = 'Filmic'
bpy.context.view_layer.update()

# ---- added for rendering (the .blend has no active camera and no usable light): camera, sun
cam_auto = bpy.data.cameras.new('AutoCamera')
cam_auto.lens = 50.0
cam_auto.sensor_width = 36.0
cam_auto.clip_end = 1000.0
ob_auto_camera = bpy.data.objects.new('AutoCamera', cam_auto)
scene.collection.objects.link(ob_auto_camera)
ob_auto_camera.location = (16.7267, -19.6199, 20.4799)
ob_auto_camera.rotation_euler = (1.09748, -7.21219e-08, 0.694738)
scene.camera = ob_auto_camera
light_auto_sun = bpy.data.lights.new('AutoSun', 'SUN')
light_auto_sun.energy = 3.0
light_auto_sun.angle = 0.0523599
ob_auto_sun = bpy.data.objects.new('AutoSun', light_auto_sun)
scene.collection.objects.link(ob_auto_sun)
ob_auto_sun.rotation_euler = (0.872665, 0.174533, 0.523599)
bpy.context.view_layer.update()
